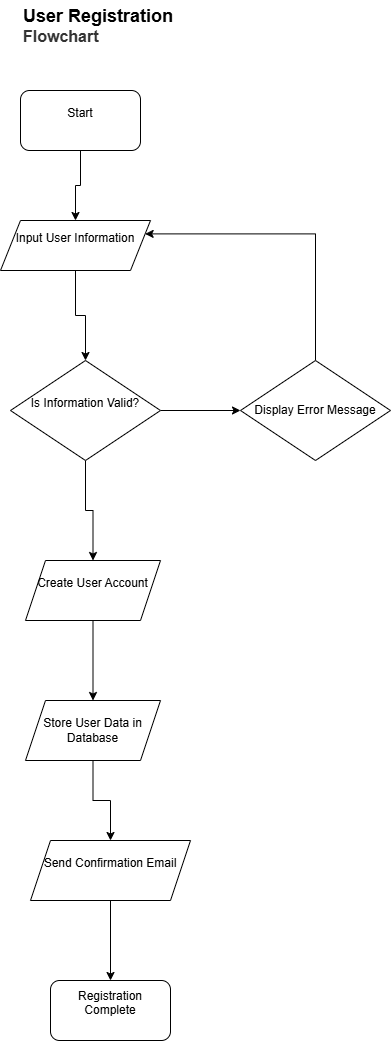

The diagram above was exported from draw.io. Its source (the exported page's mxGraphModel, read from the mxfile embedded in the PNG):
<mxGraphModel dx="1434" dy="738" grid="1" gridSize="10" guides="1" tooltips="1" connect="1" arrows="1" fold="1" page="1" pageScale="1" pageWidth="827" pageHeight="1169" math="0" shadow="0">
  <root>
    <mxCell id="0" />
    <mxCell id="1" parent="0" />
    <mxCell id="Y7d0zR52Fi6ChP-P2CoQ-6" style="edgeStyle=orthogonalEdgeStyle;rounded=0;orthogonalLoop=1;jettySize=auto;html=1;" edge="1" parent="1" source="Y7d0zR52Fi6ChP-P2CoQ-1" target="Y7d0zR52Fi6ChP-P2CoQ-5">
      <mxGeometry relative="1" as="geometry" />
    </mxCell>
    <mxCell id="Y7d0zR52Fi6ChP-P2CoQ-1" value="&#10;Start&#10;&#10;" style="rounded=1;whiteSpace=wrap;html=1;" vertex="1" parent="1">
      <mxGeometry x="300" y="110" width="120" height="60" as="geometry" />
    </mxCell>
    <mxCell id="Y7d0zR52Fi6ChP-P2CoQ-9" style="edgeStyle=orthogonalEdgeStyle;rounded=0;orthogonalLoop=1;jettySize=auto;html=1;entryX=0.5;entryY=0;entryDx=0;entryDy=0;" edge="1" parent="1" source="Y7d0zR52Fi6ChP-P2CoQ-5" target="Y7d0zR52Fi6ChP-P2CoQ-7">
      <mxGeometry relative="1" as="geometry" />
    </mxCell>
    <mxCell id="Y7d0zR52Fi6ChP-P2CoQ-5" value="&#10;Input User Information&#10;&#10;" style="shape=parallelogram;perimeter=parallelogramPerimeter;whiteSpace=wrap;html=1;fixedSize=1;" vertex="1" parent="1">
      <mxGeometry x="280" y="240" width="150" height="50" as="geometry" />
    </mxCell>
    <mxCell id="Y7d0zR52Fi6ChP-P2CoQ-11" value="" style="edgeStyle=orthogonalEdgeStyle;rounded=0;orthogonalLoop=1;jettySize=auto;html=1;" edge="1" parent="1" source="Y7d0zR52Fi6ChP-P2CoQ-7" target="Y7d0zR52Fi6ChP-P2CoQ-10">
      <mxGeometry relative="1" as="geometry" />
    </mxCell>
    <mxCell id="Y7d0zR52Fi6ChP-P2CoQ-16" value="" style="edgeStyle=orthogonalEdgeStyle;rounded=0;orthogonalLoop=1;jettySize=auto;html=1;" edge="1" parent="1" source="Y7d0zR52Fi6ChP-P2CoQ-7" target="Y7d0zR52Fi6ChP-P2CoQ-15">
      <mxGeometry relative="1" as="geometry" />
    </mxCell>
    <mxCell id="Y7d0zR52Fi6ChP-P2CoQ-7" value="&#10;Is Information Valid?&#10;&#10;" style="rhombus;whiteSpace=wrap;html=1;" vertex="1" parent="1">
      <mxGeometry x="290" y="380" width="150" height="100" as="geometry" />
    </mxCell>
    <mxCell id="Y7d0zR52Fi6ChP-P2CoQ-18" style="edgeStyle=orthogonalEdgeStyle;rounded=0;orthogonalLoop=1;jettySize=auto;html=1;entryX=1;entryY=0.25;entryDx=0;entryDy=0;" edge="1" parent="1" source="Y7d0zR52Fi6ChP-P2CoQ-10" target="Y7d0zR52Fi6ChP-P2CoQ-5">
      <mxGeometry relative="1" as="geometry">
        <Array as="points">
          <mxPoint x="595" y="254" />
        </Array>
      </mxGeometry>
    </mxCell>
    <mxCell id="Y7d0zR52Fi6ChP-P2CoQ-10" value="Display Error Message" style="rhombus;whiteSpace=wrap;html=1;" vertex="1" parent="1">
      <mxGeometry x="520" y="380" width="150" height="100" as="geometry" />
    </mxCell>
    <mxCell id="Y7d0zR52Fi6ChP-P2CoQ-20" value="" style="edgeStyle=orthogonalEdgeStyle;rounded=0;orthogonalLoop=1;jettySize=auto;html=1;" edge="1" parent="1" source="Y7d0zR52Fi6ChP-P2CoQ-15" target="Y7d0zR52Fi6ChP-P2CoQ-19">
      <mxGeometry relative="1" as="geometry" />
    </mxCell>
    <mxCell id="Y7d0zR52Fi6ChP-P2CoQ-15" value="&#10;Create User Account&#10;&#10;" style="shape=parallelogram;perimeter=parallelogramPerimeter;whiteSpace=wrap;html=1;fixedSize=1;" vertex="1" parent="1">
      <mxGeometry x="305" y="580" width="135" height="60" as="geometry" />
    </mxCell>
    <mxCell id="Y7d0zR52Fi6ChP-P2CoQ-22" value="" style="edgeStyle=orthogonalEdgeStyle;rounded=0;orthogonalLoop=1;jettySize=auto;html=1;" edge="1" parent="1" source="Y7d0zR52Fi6ChP-P2CoQ-19" target="Y7d0zR52Fi6ChP-P2CoQ-21">
      <mxGeometry relative="1" as="geometry" />
    </mxCell>
    <mxCell id="Y7d0zR52Fi6ChP-P2CoQ-19" value="Store User Data in Database" style="shape=parallelogram;perimeter=parallelogramPerimeter;whiteSpace=wrap;html=1;fixedSize=1;" vertex="1" parent="1">
      <mxGeometry x="305" y="720" width="135" height="60" as="geometry" />
    </mxCell>
    <mxCell id="Y7d0zR52Fi6ChP-P2CoQ-24" value="" style="edgeStyle=orthogonalEdgeStyle;rounded=0;orthogonalLoop=1;jettySize=auto;html=1;" edge="1" parent="1" source="Y7d0zR52Fi6ChP-P2CoQ-21" target="Y7d0zR52Fi6ChP-P2CoQ-23">
      <mxGeometry relative="1" as="geometry" />
    </mxCell>
    <mxCell id="Y7d0zR52Fi6ChP-P2CoQ-21" value="&#10;Send Confirmation Email&#10;&#10;" style="shape=parallelogram;perimeter=parallelogramPerimeter;whiteSpace=wrap;html=1;fixedSize=1;" vertex="1" parent="1">
      <mxGeometry x="310" y="860" width="160" height="60" as="geometry" />
    </mxCell>
    <mxCell id="Y7d0zR52Fi6ChP-P2CoQ-23" value="&#10;Registration Complete&#10;&#10;" style="rounded=1;whiteSpace=wrap;html=1;" vertex="1" parent="1">
      <mxGeometry x="330" y="1000" width="120" height="60" as="geometry" />
    </mxCell>
    <mxCell id="Y7d0zR52Fi6ChP-P2CoQ-25" value="&lt;b&gt;&lt;font style=&quot;font-size: 18px;&quot;&gt;User Registration&amp;nbsp;&lt;/font&gt;&lt;/b&gt;&lt;h3 style=&quot;box-sizing: border-box; font-family: aktiv-grotesk, sans-serif; line-height: 1.1; color: rgb(51, 51, 51); margin-top: 0px; margin-bottom: 0px; text-align: start; text-wrap-mode: wrap;&quot; class=&quot;panel-title&quot;&gt;&lt;font size=&quot;3&quot;&gt;Flowchart&amp;nbsp;&lt;/font&gt;&lt;/h3&gt;" style="text;html=1;align=center;verticalAlign=middle;resizable=0;points=[];autosize=1;strokeColor=none;fillColor=none;" vertex="1" parent="1">
      <mxGeometry x="290" y="20" width="180" height="50" as="geometry" />
    </mxCell>
  </root>
</mxGraphModel>